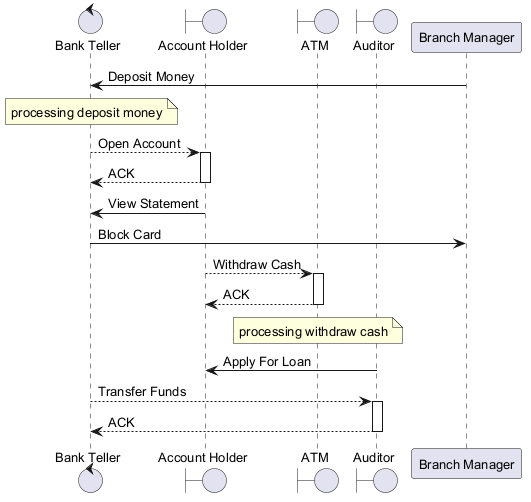

The diagram above was rendered by PlantUML. Its source (embedded in the PNG):
@startuml
skinparam backgroundColor #FFFFFF
skinparam classBackgroundColor #F3E5F5
skinparam classBorderColor #6A1B9A
skinparam defaultFontSize 13
control "Bank Teller" as BT
boundary "Account Holder" as AH
boundary "ATM" as A
boundary "Auditor" as A2
participant "Branch Manager" as BM
BM -> BT : Deposit Money
note over BT : processing deposit money
BT --> AH : Open Account
activate AH
AH --> BT : ACK
deactivate AH
AH -> BT : View Statement
BT -> BM : Block Card
AH --> A : Withdraw Cash
activate A
A --> AH : ACK
deactivate A
note over A : processing withdraw cash
A2 -> AH : Apply For Loan
BT --> A2 : Transfer Funds
activate A2
A2 --> BT : ACK
deactivate A2
@enduml